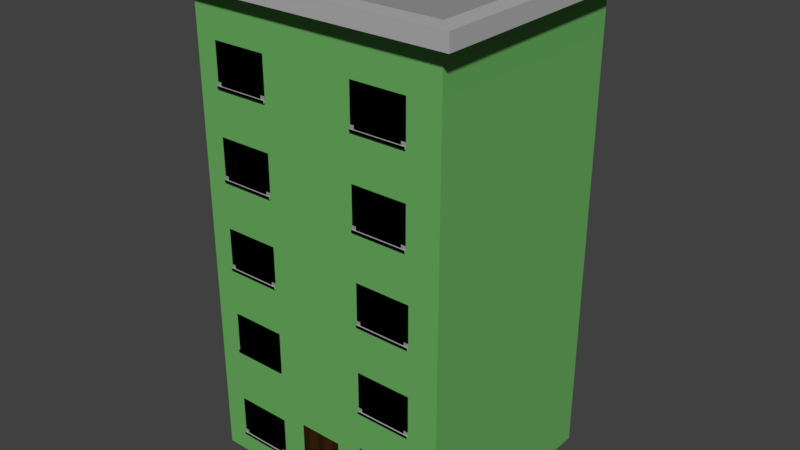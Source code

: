 # Source: building4.blend  (saved by Blender 2.78.0; exported with 4.5.12 LTS)
import bpy
from mathutils import Matrix  # noqa: F401  (used for matrix-valued properties, if any)

bpy.ops.wm.read_factory_settings(use_empty=True)
scene = bpy.context.scene
scene.name = 'Scene'

# ---- collections
col_collection_1 = bpy.data.collections.new('Collection 1'); scene.collection.children.link(col_collection_1)

# ---- materials (node trees are filled in below, after node groups)
mat_building4 = bpy.data.materials.new('Building4')
mat_building4.alpha_threshold = 0.0
mat_building4.use_transparent_shadow = False
mat_building4.diffuse_color = (0.1444, 0.4292, 0.1186, 1.0)
mat_building4.roughness = 0.5
mat_building4.line_color = (0.0, 0.0, 0.0, 1.0)
mat_windows = bpy.data.materials.new('Windows')
mat_windows.alpha_threshold = 0.0
mat_windows.use_transparent_shadow = False
mat_windows.diffuse_color = (1.0, 1.0, 1.0, 1.0)
mat_windows.roughness = 0.5
mat_windows.specular_intensity = 1.0
mat_black = bpy.data.materials.new('Black')
mat_black.alpha_threshold = 0.0
mat_black.use_transparent_shadow = False
mat_black.diffuse_color = (0.3032, 0.3032, 0.3032, 1.0)
mat_black.roughness = 0.5
mat_black.specular_intensity = 0.0
mat_grey = bpy.data.materials.new('Grey')
mat_grey.alpha_threshold = 0.0
mat_grey.use_transparent_shadow = False
mat_grey.diffuse_color = (0.4385, 0.4385, 0.4385, 1.0)
mat_grey.roughness = 0.5
mat_doormain = bpy.data.materials.new('DoorMain')
mat_doormain.alpha_threshold = 0.0
mat_doormain.use_transparent_shadow = False
mat_doormain.diffuse_color = (0.02539, 0.01136, 0.002851, 1.0)
mat_doormain.specular_color = (1.0, 0.855, 0.855)
mat_doormain.roughness = 0.5
mat_doorpanel = bpy.data.materials.new('DoorPanel')
mat_doorpanel.alpha_threshold = 0.0
mat_doorpanel.use_transparent_shadow = False
mat_doorpanel.diffuse_color = (0.03968, 0.01686, 0.00365, 1.0)
mat_doorpanel.roughness = 0.5
mat_door_handle = bpy.data.materials.new('Door Handle')
mat_door_handle.alpha_threshold = 0.0
mat_door_handle.use_transparent_shadow = False
mat_door_handle.diffuse_color = (0.8, 0.3082, 0.0, 1.0)
mat_door_handle.roughness = 0.5

# ---- material node trees

# ---- world
world_world = bpy.data.worlds.new('World'); scene.world = world_world
world_world.color = (0.05088, 0.05088, 0.05088)
world_world.use_sun_shadow = False
world_world.sun_shadow_jitter_overblur = 0.0
world_world.cycles.sampling_method = 'MANUAL'

# ---- meshes
me_cube = bpy.data.meshes.new('Cube')
me_cube.from_pydata([(2.245, 2.623, -1.0), (2.245, -1.0, -1.0), (-2.006, -1.0, -1.0), (-2.006, 2.623, -1.0), (2.245, 2.623, 6.962), (2.245, -1.0, 6.962), (-2.006, -1.0, 6.962), (-2.006, 2.623, 6.962), (2.245, 2.623, 0.2834), (2.245, -1.0, 0.2834), (-2.006, -1.0, 0.2834), (-2.006, 2.623, 0.2834), (-0.3036, -1.0, -1.0), (-0.3036, -1.0, 0.2834), (0.4135, -1.0, -1.0), (0.4135, -1.0, 0.2834), (0.8491, -1.0, 0.2834), (0.8491, -1.0, -1.0), (1.756, -1.0, -1.0), (1.756, -1.0, 0.2834), (1.756, -1.0, -0.61), (0.8491, -1.0, -0.61), (0.8491, -1.0, 0.04044), (1.756, -1.0, 0.04044), (1.756, -1.0, -0.652), (0.8491, -1.0, -0.652), (0.8491, -1.023, -0.61), (1.756, -1.023, -0.61), (1.756, -1.023, -0.652), (0.8491, -1.023, -0.652), (0.8491, -1.0, -0.00347), (1.756, -1.0, -0.001811), (0.9117, -1.0, -0.003356), (0.9117, -1.0, 0.04044), (0.9117, -1.0, -0.61), (0.8491, -1.0, -0.555), (0.9117, -1.0, -0.555), (1.756, -1.0, -0.555), (1.678, -1.0, -0.001953), (1.678, -1.0, 0.04044), (1.678, -1.0, -0.61), (1.678, -1.0, -0.555), (1.199, -1.0, -0.555), (1.199, -1.0, -0.00283), (1.346, -1.0, -0.555), (1.346, -1.0, -0.00256), (0.8491, -1.0, 0.2834), (0.8491, -1.0, -1.0), (1.756, -1.0, -1.0), (1.756, -1.0, 0.2834), (0.8491, -1.0, 0.04044), (1.756, -1.0, 0.04044), (0.8491, -1.023, -0.61), (1.756, -1.023, -0.61), (1.756, -1.023, -0.652), (0.8491, -1.023, -0.652), (0.8491, -1.0, -0.00347), (1.756, -1.0, -0.001811), (0.9117, -1.0, -0.003356), (0.9117, -1.0, 0.04044), (0.9117, -1.0, -0.61), (0.8491, -1.0, -0.555), (0.9117, -1.0, -0.555), (1.756, -1.0, -0.555), (1.678, -1.0, -0.001953), (1.678, -1.0, 0.04044), (1.678, -1.0, -0.61), (1.678, -1.0, -0.555), (1.199, -1.0, -0.555), (1.199, -1.0, -0.00283), (1.346, -1.0, -0.555), (1.346, -1.0, -0.00256), (-0.708, -1.012, -0.61), (-1.615, -1.012, -0.61), (-1.615, -1.012, 0.04044), (-0.708, -1.012, 0.04044), (-0.708, -1.012, -0.652), (-1.615, -1.012, -0.652), (-1.615, -1.035, -0.61), (-0.708, -1.035, -0.61), (-0.708, -1.035, -0.652), (-1.615, -1.035, -0.652), (-1.615, -1.012, -0.00347), (-0.708, -1.012, -0.001811), (-1.552, -1.012, -0.003356), (-1.552, -1.012, 0.04044), (-1.552, -1.012, -0.61), (-1.615, -1.012, -0.555), (-1.552, -1.012, -0.555), (-0.708, -1.012, -0.555), (-0.7857, -1.012, -0.001953), (-0.7857, -1.012, 0.04044), (-0.7857, -1.012, -0.61), (-0.7857, -1.012, -0.555), (-1.265, -1.012, -0.555), (-1.265, -1.012, -0.00283), (-1.118, -1.012, -0.555), (-1.118, -1.012, -0.00256), (-1.615, -1.012, 0.04044), (-0.708, -1.012, 0.04044), (-1.615, -1.035, -0.61), (-0.708, -1.035, -0.61), (-0.708, -1.035, -0.652), (-1.615, -1.035, -0.652), (-1.615, -1.012, -0.00347), (-0.708, -1.012, -0.001811), (-1.552, -1.012, -0.003356), (-1.552, -1.012, 0.04044), (-1.552, -1.012, -0.61), (-1.615, -1.012, -0.555), (-1.552, -1.012, -0.555), (-0.708, -1.012, -0.555), (-0.7857, -1.012, -0.001953), (-0.7857, -1.012, 0.04044), (-0.7857, -1.012, -0.61), (-0.7857, -1.012, -0.555), (-1.265, -1.012, -0.555), (-1.265, -1.012, -0.00283), (-1.118, -1.012, -0.555), (-1.118, -1.012, -0.00256), (-0.708, -1.012, 0.9677), (-1.615, -1.012, 0.9677), (-1.615, -1.012, 1.618), (-0.708, -1.012, 1.618), (-0.708, -1.012, 0.9257), (-1.615, -1.012, 0.9257), (-1.615, -1.035, 0.9677), (-0.708, -1.035, 0.9677), (-0.708, -1.035, 0.9257), (-1.615, -1.035, 0.9257), (-1.615, -1.012, 1.574), (-0.708, -1.012, 1.576), (-1.552, -1.012, 1.574), (-1.552, -1.012, 1.618), (-1.552, -1.012, 0.9677), (-1.615, -1.012, 1.023), (-1.552, -1.012, 1.023), (-0.708, -1.012, 1.023), (-0.7857, -1.012, 1.576), (-0.7857, -1.012, 1.618), (-0.7857, -1.012, 0.9677), (-0.7857, -1.012, 1.023), (-1.265, -1.012, 1.023), (-1.265, -1.012, 1.575), (-1.118, -1.012, 1.023), (-1.118, -1.012, 1.575), (-1.615, -1.012, 1.618), (-0.708, -1.012, 1.618), (-1.615, -1.035, 0.9677), (-0.708, -1.035, 0.9677), (-0.708, -1.035, 0.9257), (-1.615, -1.035, 0.9257), (-1.615, -1.012, 1.574), (-0.708, -1.012, 1.576), (-1.552, -1.012, 1.574), (-1.552, -1.012, 1.618), (-1.552, -1.012, 0.9677), (-1.615, -1.012, 1.023), (-1.552, -1.012, 1.023), (-0.708, -1.012, 1.023), (-0.7857, -1.012, 1.576), (-0.7857, -1.012, 1.618), (-0.7857, -1.012, 0.9677), (-0.7857, -1.012, 1.023), (-1.265, -1.012, 1.023), (-1.265, -1.012, 1.575), (-1.118, -1.012, 1.023), (-1.118, -1.012, 1.575), (-0.708, -1.012, 0.9677), (-1.615, -1.012, 0.9677), (-1.615, -1.012, 1.618), (-0.708, -1.012, 1.618), (-0.708, -1.012, 0.9257), (-1.615, -1.012, 0.9257), (-1.615, -1.035, 0.9677), (-0.708, -1.035, 0.9677), (-0.708, -1.035, 0.9257), (-1.615, -1.035, 0.9257), (-1.615, -1.012, 1.574), (-0.708, -1.012, 1.576), (-1.552, -1.012, 1.574), (-1.552, -1.012, 1.618), (-1.552, -1.012, 0.9677), (-1.615, -1.012, 1.023), (-1.552, -1.012, 1.023), (-0.708, -1.012, 1.023), (-0.7857, -1.012, 1.576), (-0.7857, -1.012, 1.618), (-0.7857, -1.012, 0.9677), (-0.7857, -1.012, 1.023), (-1.265, -1.012, 1.023), (-1.265, -1.012, 1.575), (-1.118, -1.012, 1.023), (-1.118, -1.012, 1.575), (-1.615, -1.012, 1.618), (-0.708, -1.012, 1.618), (-1.615, -1.035, 0.9677), (-0.708, -1.035, 0.9677), (-0.708, -1.035, 0.9257), (-1.615, -1.035, 0.9257), (-1.615, -1.012, 1.574), (-0.708, -1.012, 1.576), (-1.552, -1.012, 1.574), (-1.552, -1.012, 1.618), (-1.552, -1.012, 0.9677), (-1.615, -1.012, 1.023), (-1.552, -1.012, 1.023), (-0.708, -1.012, 1.023), (-0.7857, -1.012, 1.576), (-0.7857, -1.012, 1.618), (-0.7857, -1.012, 0.9677), (-0.7857, -1.012, 1.023), (-1.265, -1.012, 1.023), (-1.265, -1.012, 1.575), (-1.118, -1.012, 1.023), (-1.118, -1.012, 1.575), (1.76, -1.012, 0.9677), (0.8534, -1.012, 0.9677), (0.8533, -1.012, 1.618), (1.76, -1.012, 1.618), (1.76, -1.012, 0.9257), (0.8534, -1.012, 0.9257), (0.8534, -1.035, 0.9677), (1.76, -1.035, 0.9677), (1.76, -1.035, 0.9257), (0.8534, -1.035, 0.9257), (0.8533, -1.012, 1.574), (1.76, -1.012, 1.576), (0.9159, -1.012, 1.574), (0.9159, -1.012, 1.618), (0.9159, -1.012, 0.9677), (0.8533, -1.012, 1.023), (0.9159, -1.012, 1.023), (1.76, -1.012, 1.023), (1.683, -1.012, 1.576), (1.683, -1.012, 1.618), (1.683, -1.012, 0.9677), (1.683, -1.012, 1.023), (1.203, -1.012, 1.023), (1.203, -1.012, 1.575), (1.351, -1.012, 1.023), (1.351, -1.012, 1.575), (0.8533, -1.012, 1.618), (1.76, -1.012, 1.618), (0.8534, -1.035, 0.9677), (1.76, -1.035, 0.9677), (1.76, -1.035, 0.9257), (0.8534, -1.035, 0.9257), (0.8533, -1.012, 1.574), (1.76, -1.012, 1.576), (0.9159, -1.012, 1.574), (0.9159, -1.012, 1.618), (0.9159, -1.012, 0.9677), (0.8533, -1.012, 1.023), (0.9159, -1.012, 1.023), (1.76, -1.012, 1.023), (1.683, -1.012, 1.576), (1.683, -1.012, 1.618), (1.683, -1.012, 0.9677), (1.683, -1.012, 1.023), (1.203, -1.012, 1.023), (1.203, -1.012, 1.575), (1.351, -1.012, 1.023), (1.351, -1.012, 1.575), (1.76, -1.012, 2.421), (0.8534, -1.012, 2.421), (0.8533, -1.012, 3.072), (1.76, -1.012, 3.072), (1.76, -1.012, 2.379), (0.8534, -1.012, 2.379), (0.8534, -1.035, 2.421), (1.76, -1.035, 2.421), (1.76, -1.035, 2.379), (0.8534, -1.035, 2.379), (0.8533, -1.012, 3.028), (1.76, -1.012, 3.03), (0.9159, -1.012, 3.028), (0.9159, -1.012, 3.072), (0.9159, -1.012, 2.421), (0.8533, -1.012, 2.476), (0.9159, -1.012, 2.476), (1.76, -1.012, 2.476), (1.683, -1.012, 3.029), (1.683, -1.012, 3.072), (1.683, -1.012, 2.421), (1.683, -1.012, 2.476), (1.203, -1.012, 2.476), (1.203, -1.012, 3.029), (1.351, -1.012, 2.476), (1.351, -1.012, 3.029), (0.8533, -1.012, 3.072), (1.76, -1.012, 3.072), (0.8534, -1.035, 2.421), (1.76, -1.035, 2.421), (1.76, -1.035, 2.379), (0.8534, -1.035, 2.379), (0.8533, -1.012, 3.028), (1.76, -1.012, 3.03), (0.9159, -1.012, 3.028), (0.9159, -1.012, 3.072), (0.9159, -1.012, 2.421), (0.8533, -1.012, 2.476), (0.9159, -1.012, 2.476), (1.76, -1.012, 2.476), (1.683, -1.012, 3.029), (1.683, -1.012, 3.072), (1.683, -1.012, 2.421), (1.683, -1.012, 2.476), (1.203, -1.012, 2.476), (1.203, -1.012, 3.029), (1.351, -1.012, 2.476), (1.351, -1.012, 3.029), (-0.7276, -1.012, 2.421), (-1.634, -1.012, 2.421), (-1.635, -1.012, 3.072), (-0.7276, -1.012, 3.072), (-0.7276, -1.012, 2.379), (-1.634, -1.012, 2.379), (-1.634, -1.035, 2.421), (-0.7276, -1.035, 2.421), (-0.7276, -1.035, 2.379), (-1.634, -1.035, 2.379), (-1.635, -1.012, 3.028), (-0.7276, -1.012, 3.03), (-1.572, -1.012, 3.028), (-1.572, -1.012, 3.072), (-1.572, -1.012, 2.421), (-1.634, -1.012, 2.476), (-1.572, -1.012, 2.476), (-0.7276, -1.012, 2.476), (-0.8053, -1.012, 3.029), (-0.8053, -1.012, 3.072), (-0.8053, -1.012, 2.421), (-0.8053, -1.012, 2.476), (-1.285, -1.012, 2.476), (-1.285, -1.012, 3.029), (-1.137, -1.012, 2.476), (-1.137, -1.012, 3.029), (-1.635, -1.012, 3.072), (-0.7276, -1.012, 3.072), (-1.634, -1.035, 2.421), (-0.7276, -1.035, 2.421), (-0.7276, -1.035, 2.379), (-1.634, -1.035, 2.379), (-1.635, -1.012, 3.028), (-0.7276, -1.012, 3.03), (-1.572, -1.012, 3.028), (-1.572, -1.012, 3.072), (-1.572, -1.012, 2.421), (-1.634, -1.012, 2.476), (-1.572, -1.012, 2.476), (-0.7276, -1.012, 2.476), (-0.8053, -1.012, 3.029), (-0.8053, -1.012, 3.072), (-0.8053, -1.012, 2.421), (-0.8053, -1.012, 2.476), (-1.285, -1.012, 2.476), (-1.285, -1.012, 3.029), (-1.137, -1.012, 2.476), (-1.137, -1.012, 3.029), (-0.7276, -1.012, 3.873), (-1.634, -1.012, 3.873), (-1.635, -1.012, 4.524), (-0.7276, -1.012, 4.524), (-0.7276, -1.012, 3.831), (-1.634, -1.012, 3.831), (-1.634, -1.035, 3.873), (-0.7276, -1.035, 3.873), (-0.7276, -1.035, 3.831), (-1.634, -1.035, 3.831), (-1.635, -1.012, 4.48), (-0.7276, -1.012, 4.481), (-1.572, -1.012, 4.48), (-1.572, -1.012, 4.524), (-1.572, -1.012, 3.873), (-1.634, -1.012, 3.928), (-1.572, -1.012, 3.928), (-0.7276, -1.012, 3.928), (-0.8053, -1.012, 4.481), (-0.8053, -1.012, 4.524), (-0.8053, -1.012, 3.873), (-0.8053, -1.012, 3.928), (-1.285, -1.012, 3.928), (-1.285, -1.012, 4.48), (-1.137, -1.012, 3.928), (-1.137, -1.012, 4.481), (-1.635, -1.012, 4.524), (-0.7276, -1.012, 4.524), (-1.634, -1.035, 3.873), (-0.7276, -1.035, 3.873), (-0.7276, -1.035, 3.831), (-1.634, -1.035, 3.831), (-1.635, -1.012, 4.48), (-0.7276, -1.012, 4.481), (-1.572, -1.012, 4.48), (-1.572, -1.012, 4.524), (-1.572, -1.012, 3.873), (-1.634, -1.012, 3.928), (-1.572, -1.012, 3.928), (-0.7276, -1.012, 3.928), (-0.8053, -1.012, 4.481), (-0.8053, -1.012, 4.524), (-0.8053, -1.012, 3.873), (-0.8053, -1.012, 3.928), (-1.285, -1.012, 3.928), (-1.285, -1.012, 4.48), (-1.137, -1.012, 3.928), (-1.137, -1.012, 4.481), (1.713, -1.012, 3.873), (0.8058, -1.012, 3.873), (0.8058, -1.012, 4.524), (1.713, -1.012, 4.524), (1.713, -1.012, 3.831), (0.8058, -1.012, 3.831), (0.8058, -1.035, 3.873), (1.713, -1.035, 3.873), (1.713, -1.035, 3.831), (0.8058, -1.035, 3.831), (0.8058, -1.012, 4.48), (1.713, -1.012, 4.481), (0.8683, -1.012, 4.48), (0.8684, -1.012, 4.524), (0.8684, -1.012, 3.873), (0.8058, -1.012, 3.928), (0.8684, -1.012, 3.928), (1.713, -1.012, 3.928), (1.635, -1.012, 4.481), (1.635, -1.012, 4.524), (1.635, -1.012, 3.873), (1.635, -1.012, 3.928), (1.156, -1.012, 3.928), (1.156, -1.012, 4.48), (1.303, -1.012, 3.928), (1.303, -1.012, 4.481), (0.8058, -1.012, 4.524), (1.713, -1.012, 4.524), (0.8058, -1.035, 3.873), (1.713, -1.035, 3.873), (1.713, -1.035, 3.831), (0.8058, -1.035, 3.831), (0.8058, -1.012, 4.48), (1.713, -1.012, 4.481), (0.8683, -1.012, 4.48), (0.8684, -1.012, 4.524), (0.8684, -1.012, 3.873), (0.8058, -1.012, 3.928), (0.8684, -1.012, 3.928), (1.713, -1.012, 3.928), (1.635, -1.012, 4.481), (1.635, -1.012, 4.524), (1.635, -1.012, 3.873), (1.635, -1.012, 3.928), (1.156, -1.012, 3.928), (1.156, -1.012, 4.48), (1.303, -1.012, 3.928), (1.303, -1.012, 4.481), (1.713, -1.012, 5.294), (0.8058, -1.012, 5.294), (0.8058, -1.012, 5.944), (1.713, -1.012, 5.944), (1.713, -1.012, 5.252), (0.8058, -1.012, 5.252), (0.8058, -1.035, 5.294), (1.713, -1.035, 5.294), (1.713, -1.035, 5.252), (0.8058, -1.035, 5.252), (0.8058, -1.012, 5.901), (1.713, -1.012, 5.902), (0.8683, -1.012, 5.901), (0.8684, -1.012, 5.944), (0.8684, -1.012, 5.294), (0.8058, -1.012, 5.349), (0.8684, -1.012, 5.349), (1.713, -1.012, 5.349), (1.635, -1.012, 5.902), (1.635, -1.012, 5.944), (1.635, -1.012, 5.294), (1.635, -1.012, 5.349), (1.156, -1.012, 5.349), (1.156, -1.012, 5.901), (1.303, -1.012, 5.349), (1.303, -1.012, 5.901), (0.8058, -1.012, 5.944), (1.713, -1.012, 5.944), (0.8058, -1.035, 5.294), (1.713, -1.035, 5.294), (1.713, -1.035, 5.252), (0.8058, -1.035, 5.252), (0.8058, -1.012, 5.901), (1.713, -1.012, 5.902), (0.8683, -1.012, 5.901), (0.8684, -1.012, 5.944), (0.8684, -1.012, 5.294), (0.8058, -1.012, 5.349), (0.8684, -1.012, 5.349), (1.713, -1.012, 5.349), (1.635, -1.012, 5.902), (1.635, -1.012, 5.944), (1.635, -1.012, 5.294), (1.635, -1.012, 5.349), (1.156, -1.012, 5.349), (1.156, -1.012, 5.901), (1.303, -1.012, 5.349), (1.303, -1.012, 5.901), (-0.7281, -1.012, 5.294), (-1.635, -1.012, 5.294), (-1.635, -1.012, 5.944), (-0.7281, -1.012, 5.944), (-0.7281, -1.012, 5.252), (-1.635, -1.012, 5.252), (-1.635, -1.035, 5.294), (-0.7281, -1.035, 5.294), (-0.7281, -1.035, 5.252), (-1.635, -1.035, 5.252), (-1.635, -1.012, 5.901), (-0.7281, -1.012, 5.902), (-1.572, -1.012, 5.901), (-1.572, -1.012, 5.944), (-1.572, -1.012, 5.294), (-1.635, -1.012, 5.349), (-1.572, -1.012, 5.349), (-0.7281, -1.012, 5.349), (-0.8058, -1.012, 5.902), (-0.8058, -1.012, 5.944), (-0.8058, -1.012, 5.294), (-0.8058, -1.012, 5.349), (-1.285, -1.012, 5.349), (-1.285, -1.012, 5.901), (-1.138, -1.012, 5.349), (-1.138, -1.012, 5.901), (-1.635, -1.012, 5.944), (-0.7281, -1.012, 5.944), (-1.635, -1.035, 5.294), (-0.7281, -1.035, 5.294), (-0.7281, -1.035, 5.252), (-1.635, -1.035, 5.252), (-1.635, -1.012, 5.901), (-0.7281, -1.012, 5.902), (-1.572, -1.012, 5.901), (-1.572, -1.012, 5.944), (-1.572, -1.012, 5.294), (-1.635, -1.012, 5.349), (-1.572, -1.012, 5.349), (-0.7281, -1.012, 5.349), (-0.8058, -1.012, 5.902), (-0.8058, -1.012, 5.944), (-0.8058, -1.012, 5.294), (-0.8058, -1.012, 5.349), (-1.285, -1.012, 5.349), (-1.285, -1.012, 5.901), (-1.138, -1.012, 5.349), (-1.138, -1.012, 5.901), (2.245, 2.623, 6.702), (2.245, -1.0, 6.702), (-2.006, -1.0, 6.702), (-2.006, 2.623, 6.702), (2.245, -1.284, 6.702), (2.245, -1.284, 6.962), (-2.006, -1.284, 6.702), (-2.006, -1.284, 6.962), (2.544, 2.623, 6.702), (2.544, 2.623, 6.962), (2.544, -1.0, 6.702), (2.544, -1.0, 6.962), (2.544, -1.284, 6.702), (2.544, -1.284, 6.962), (2.245, 2.913, 6.702), (2.245, 2.913, 6.962), (-2.006, 2.913, 6.702), (-2.006, 2.913, 6.962), (2.544, 2.913, 6.702), (2.544, 2.913, 6.962), (-2.349, -1.0, 6.702), (-2.349, -1.0, 6.962), (-2.349, 2.623, 6.702), (-2.349, 2.623, 6.962), (-2.349, -1.284, 6.702), (-2.349, -1.284, 6.962), (-2.349, 2.913, 6.702), (-2.349, 2.913, 6.962), (2.245, 2.623, 0.1466), (2.245, -1.0, 0.1466), (-2.006, -1.0, 0.1466), (-2.006, 2.623, 0.1466), (-0.3036, -1.0, 0.1466), (0.4135, -1.0, 0.1466), (2.245, 2.623, -0.3742), (2.245, -1.0, -0.3742), (-2.006, -1.0, -0.3742), (-2.006, 2.623, -0.3742), (-0.3036, -1.0, -0.3742), (0.4135, -1.0, -0.3742), (-0.1841, -1.0, -1.0), (-0.1841, -1.0, 0.2834), (-0.1841, -1.0, 0.1466), (-0.1841, -1.0, -0.3742), (-0.008583, -1.0, -1.0), (-0.008583, -1.0, 0.2834), (-0.008583, -1.0, 0.1466), (-0.008583, -1.0, -0.3742), (0.2902, -1.0, -1.0), (0.2902, -1.0, 0.2834), (0.2902, -1.0, 0.1466), (0.2902, -1.0, -0.3742), (0.1159, -1.0, -1.0), (0.1159, -1.0, 0.2834), (0.1159, -1.0, 0.1466), (0.1159, -1.0, -0.3742), (-0.2674, -1.0, -0.4671), (-0.2246, -1.0, -0.4187), (-0.1998, -1.0, -0.4698), (-0.244, -1.0, -0.5154)], [(48, 47)], [(0, 1, 18, 17, 14, 600, 604, 596, 592, 12, 2, 3), (4, 7, 6, 5), (553, 552, 560, 562), (5, 6, 559, 557), (555, 554, 572, 574), (586, 0, 3, 589), (552, 8, 11, 555), (582, 10, 11, 583), (1, 587, 581, 9, 19, 23, 31, 37, 20, 24, 18), (580, 8, 9, 581), (584, 13, 10, 582), (594, 593, 13, 584), (29, 28, 27, 26), (17, 25, 21, 35, 30, 22, 16, 15, 585, 591, 14), (18, 24, 25, 17), (21, 34, 36, 35), (22, 33, 39, 23, 19, 16), (25, 24, 28, 29), (24, 20, 27, 28), (20, 40, 34, 21, 26, 27), (21, 25, 29, 26), (30, 32, 33, 22), (55, 54, 53, 52), (33, 32, 43, 45, 38, 39), (32, 36, 42, 43), (37, 41, 40, 20), (35, 36, 32, 30), (38, 41, 37, 31), (40, 41, 44, 42, 36, 34), (39, 38, 31, 23), (43, 42, 44, 45), (45, 44, 41, 38), (50, 59, 65, 51, 49, 46), (56, 58, 59, 50), (59, 58, 69, 71, 64, 65), (58, 62, 68, 69), (61, 62, 58, 56), (64, 67, 63, 57), (66, 67, 70, 68, 62, 60), (65, 64, 57, 51), (69, 68, 70, 71), (71, 70, 67, 64), (81, 80, 79, 78), (73, 86, 88, 87), (77, 76, 80, 81), (76, 72, 79, 80), (72, 92, 86, 73, 78, 79), (73, 77, 81, 78), (82, 84, 85, 74), (103, 102, 101, 100), (85, 84, 95, 97, 90, 91), (84, 88, 94, 95), (89, 93, 92, 72), (87, 88, 84, 82), (90, 93, 89, 83), (92, 93, 96, 94, 88, 86), (91, 90, 83, 75), (95, 94, 96, 97), (97, 96, 93, 90), (104, 106, 107, 98), (107, 106, 117, 119, 112, 113), (106, 110, 116, 117), (109, 110, 106, 104), (112, 115, 111, 105), (114, 115, 118, 116, 110, 108), (113, 112, 105, 99), (117, 116, 118, 119), (119, 118, 115, 112), (129, 128, 127, 126), (121, 134, 136, 135), (125, 124, 128, 129), (124, 120, 127, 128), (120, 140, 134, 121, 126, 127), (121, 125, 129, 126), (130, 132, 133, 122), (151, 150, 149, 148), (133, 132, 143, 145, 138, 139), (132, 136, 142, 143), (137, 141, 140, 120), (135, 136, 132, 130), (138, 141, 137, 131), (140, 141, 144, 142, 136, 134), (139, 138, 131, 123), (143, 142, 144, 145), (145, 144, 141, 138), (152, 154, 155, 146), (155, 154, 165, 167, 160, 161), (154, 158, 164, 165), (157, 158, 154, 152), (160, 163, 159, 153), (162, 163, 166, 164, 158, 156), (161, 160, 153, 147), (165, 164, 166, 167), (167, 166, 163, 160), (177, 176, 175, 174), (169, 182, 184, 183), (173, 172, 176, 177), (172, 168, 175, 176), (168, 188, 182, 169, 174, 175), (169, 173, 177, 174), (178, 180, 181, 170), (199, 198, 197, 196), (181, 180, 191, 193, 186, 187), (180, 184, 190, 191), (185, 189, 188, 168), (183, 184, 180, 178), (186, 189, 185, 179), (188, 189, 192, 190, 184, 182), (187, 186, 179, 171), (191, 190, 192, 193), (193, 192, 189, 186), (200, 202, 203, 194), (203, 202, 213, 215, 208, 209), (202, 206, 212, 213), (205, 206, 202, 200), (208, 211, 207, 201), (210, 211, 214, 212, 206, 204), (209, 208, 201, 195), (213, 212, 214, 215), (215, 214, 211, 208), (225, 224, 223, 222), (217, 230, 232, 231), (221, 220, 224, 225), (220, 216, 223, 224), (216, 236, 230, 217, 222, 223), (217, 221, 225, 222), (226, 228, 229, 218), (247, 246, 245, 244), (229, 228, 239, 241, 234, 235), (228, 232, 238, 239), (233, 237, 236, 216), (231, 232, 228, 226), (234, 237, 233, 227), (236, 237, 240, 238, 232, 230), (235, 234, 227, 219), (239, 238, 240, 241), (241, 240, 237, 234), (248, 250, 251, 242), (251, 250, 261, 263, 256, 257), (250, 254, 260, 261), (253, 254, 250, 248), (256, 259, 255, 249), (258, 259, 262, 260, 254, 252), (257, 256, 249, 243), (261, 260, 262, 263), (263, 262, 259, 256), (273, 272, 271, 270), (265, 278, 280, 279), (269, 268, 272, 273), (268, 264, 271, 272), (264, 284, 278, 265, 270, 271), (265, 269, 273, 270), (274, 276, 277, 266), (295, 294, 293, 292), (277, 276, 287, 289, 282, 283), (276, 280, 286, 287), (281, 285, 284, 264), (279, 280, 276, 274), (282, 285, 281, 275), (284, 285, 288, 286, 280, 278), (283, 282, 275, 267), (287, 286, 288, 289), (289, 288, 285, 282), (296, 298, 299, 290), (299, 298, 309, 311, 304, 305), (298, 302, 308, 309), (301, 302, 298, 296), (304, 307, 303, 297), (306, 307, 310, 308, 302, 300), (305, 304, 297, 291), (309, 308, 310, 311), (311, 310, 307, 304), (321, 320, 319, 318), (313, 326, 328, 327), (317, 316, 320, 321), (316, 312, 319, 320), (312, 332, 326, 313, 318, 319), (313, 317, 321, 318), (322, 324, 325, 314), (343, 342, 341, 340), (325, 324, 335, 337, 330, 331), (324, 328, 334, 335), (329, 333, 332, 312), (327, 328, 324, 322), (330, 333, 329, 323), (332, 333, 336, 334, 328, 326), (331, 330, 323, 315), (335, 334, 336, 337), (337, 336, 333, 330), (344, 346, 347, 338), (347, 346, 357, 359, 352, 353), (346, 350, 356, 357), (349, 350, 346, 344), (352, 355, 351, 345), (354, 355, 358, 356, 350, 348), (353, 352, 345, 339), (357, 356, 358, 359), (359, 358, 355, 352), (369, 368, 367, 366), (361, 374, 376, 375), (365, 364, 368, 369), (364, 360, 367, 368), (360, 380, 374, 361, 366, 367), (361, 365, 369, 366), (370, 372, 373, 362), (391, 390, 389, 388), (373, 372, 383, 385, 378, 379), (372, 376, 382, 383), (377, 381, 380, 360), (375, 376, 372, 370), (378, 381, 377, 371), (380, 381, 384, 382, 376, 374), (379, 378, 371, 363), (383, 382, 384, 385), (385, 384, 381, 378), (392, 394, 395, 386), (395, 394, 405, 407, 400, 401), (394, 398, 404, 405), (397, 398, 394, 392), (400, 403, 399, 393), (402, 403, 406, 404, 398, 396), (401, 400, 393, 387), (405, 404, 406, 407), (407, 406, 403, 400), (417, 416, 415, 414), (409, 422, 424, 423), (413, 412, 416, 417), (412, 408, 415, 416), (408, 428, 422, 409, 414, 415), (409, 413, 417, 414), (418, 420, 421, 410), (439, 438, 437, 436), (421, 420, 431, 433, 426, 427), (420, 424, 430, 431), (425, 429, 428, 408), (423, 424, 420, 418), (426, 429, 425, 419), (428, 429, 432, 430, 424, 422), (427, 426, 419, 411), (431, 430, 432, 433), (433, 432, 429, 426), (440, 442, 443, 434), (443, 442, 453, 455, 448, 449), (442, 446, 452, 453), (445, 446, 442, 440), (448, 451, 447, 441), (450, 451, 454, 452, 446, 444), (449, 448, 441, 435), (453, 452, 454, 455), (455, 454, 451, 448), (465, 464, 463, 462), (457, 470, 472, 471), (461, 460, 464, 465), (460, 456, 463, 464), (456, 476, 470, 457, 462, 463), (457, 461, 465, 462), (466, 468, 469, 458), (487, 486, 485, 484), (469, 468, 479, 481, 474, 475), (468, 472, 478, 479), (473, 477, 476, 456), (471, 472, 468, 466), (474, 477, 473, 467), (476, 477, 480, 478, 472, 470), (475, 474, 467, 459), (479, 478, 480, 481), (481, 480, 477, 474), (488, 490, 491, 482), (491, 490, 501, 503, 496, 497), (490, 494, 500, 501), (493, 494, 490, 488), (496, 499, 495, 489), (498, 499, 502, 500, 494, 492), (497, 496, 489, 483), (501, 500, 502, 503), (503, 502, 499, 496), (513, 512, 511, 510), (505, 518, 520, 519), (509, 508, 512, 513), (508, 504, 511, 512), (504, 524, 518, 505, 510, 511), (505, 509, 513, 510), (514, 516, 517, 506), (535, 534, 533, 532), (517, 516, 527, 529, 522, 523), (516, 520, 526, 527), (521, 525, 524, 504), (519, 520, 516, 514), (522, 525, 521, 515), (524, 525, 528, 526, 520, 518), (523, 522, 515, 507), (527, 526, 528, 529), (529, 528, 525, 522), (536, 538, 539, 530), (539, 538, 549, 551, 544, 545), (538, 542, 548, 549), (541, 542, 538, 536), (544, 547, 543, 537), (546, 547, 550, 548, 542, 540), (545, 544, 537, 531), (549, 548, 550, 551), (551, 550, 547, 544), (569, 568, 578, 579), (10, 554, 555, 11), (9, 553, 554, 10, 13, 593, 597, 605, 601, 15, 16, 19), (8, 552, 553, 9), (556, 557, 559, 558), (558, 559, 577, 576), (5, 557, 565, 563), (554, 553, 556, 558), (560, 561, 563, 562), (562, 563, 565, 564), (4, 5, 563, 561), (560, 552, 566, 570), (557, 556, 564, 565), (556, 553, 562, 564), (567, 566, 568, 569), (566, 567, 571, 570), (561, 560, 570, 571), (4, 561, 571, 567), (7, 4, 567, 569), (552, 555, 568, 566), (572, 573, 575, 574), (574, 575, 579, 578), (573, 572, 576, 577), (7, 569, 579, 575), (554, 558, 576, 572), (559, 6, 573, 577), (6, 7, 575, 573), (568, 555, 574, 578), (595, 594, 584, 590), (590, 584, 582, 588), (586, 580, 581, 587), (588, 582, 583, 589), (8, 580, 583, 11), (2, 588, 589, 3), (0, 586, 587, 1), (12, 590, 588, 2), (592, 595, 610, 611, 608, 590, 12), (580, 586, 589, 583), (596, 599, 595, 592), (599, 598, 594, 595), (598, 597, 593, 594), (606, 605, 597, 598), (607, 606, 598, 599), (604, 607, 599, 596), (14, 591, 603, 600), (591, 585, 602, 603), (585, 15, 601, 602), (600, 603, 607, 604), (603, 602, 606, 607), (602, 601, 605, 606), (590, 608, 609, 610, 595), (610, 609, 608, 611)])
me_cube.polygons.foreach_set('material_index', [0, 2, 3, 3, 3, 0, 0, 0, 0, 0, 0, 0, 3, 0, 0, 2, 0, 3, 3, 3, 3, 2, 3, 2, 1, 2, 2, 2, 2, 2, 2, 1, 0, 2, 2, 1, 2, 2, 2, 2, 2, 1, 3, 2, 3, 3, 3, 3, 2, 3, 2, 1, 2, 2, 2, 2, 2, 2, 1, 2, 2, 1, 2, 2, 2, 2, 2, 1, 3, 2, 3, 3, 3, 3, 2, 3, 2, 1, 2, 2, 2, 2, 2, 2, 1, 2, 2, 1, 2, 2, 2, 2, 2, 1, 3, 2, 3, 3, 3, 3, 2, 3, 2, 1, 2, 2, 2, 2, 2, 2, 1, 2, 2, 1, 2, 2, 2, 2, 2, 1, 3, 2, 3, 3, 3, 3, 2, 3, 2, 1, 2, 2, 2, 2, 2, 2, 1, 2, 2, 1, 2, 2, 2, 2, 2, 1, 3, 2, 3, 3, 3, 3, 2, 3, 2, 1, 2, 2, 2, 2, 2, 2, 1, 2, 2, 1, 2, 2, 2, 2, 2, 1, 3, 2, 3, 3, 3, 3, 2, 3, 2, 1, 2, 2, 2, 2, 2, 2, 1, 2, 2, 1, 2, 2, 2, 2, 2, 1, 3, 2, 3, 3, 3, 3, 2, 3, 2, 1, 2, 2, 2, 2, 2, 2, 1, 2, 2, 1, 2, 2, 2, 2, 2, 1, 3, 2, 3, 3, 3, 3, 2, 3, 2, 1, 2, 2, 2, 2, 2, 2, 1, 2, 2, 1, 2, 2, 2, 2, 2, 1, 3, 2, 3, 3, 3, 3, 2, 3, 2, 1, 2, 2, 2, 2, 2, 2, 1, 2, 2, 1, 2, 2, 2, 2, 2, 1, 3, 2, 3, 3, 3, 3, 2, 3, 2, 1, 2, 2, 2, 2, 2, 2, 1, 2, 2, 1, 2, 2, 2, 2, 2, 1, 3, 0, 0, 0, 3, 3, 3, 3, 3, 3, 3, 3, 3, 3, 3, 3, 3, 3, 3, 3, 3, 3, 3, 3, 3, 3, 3, 3, 4, 0, 0, 0, 0, 0, 0, 0, 4, 0, 4, 5, 0, 0, 4, 4, 4, 4, 0, 4, 5, 0, 4, 6])
me_cube.materials.append(mat_building4)
me_cube.materials.append(mat_windows)
me_cube.materials.append(mat_black)
me_cube.materials.append(mat_grey)
me_cube.materials.append(mat_doormain)
me_cube.materials.append(mat_doorpanel)
me_cube.materials.append(mat_door_handle)
me_cube.use_remesh_preserve_volume = False
me_cube.use_remesh_preserve_attributes = False
me_cube.use_mirror_vertex_groups = False
me_cube.update()

# ---- objects
ob_cube = bpy.data.objects.new('Cube', me_cube)

# ---- transforms, parenting, visibility, modifiers, constraints
ob_cube.location = (0.0, 0.0, 1.019)
ob_cube.lock_rotations_4d = False
ob_cube.empty_display_type = 'ARROWS'
ob_cube.lineart.crease_threshold = 0.0

# ---- collection membership
col_collection_1.objects.link(ob_cube)

# ---- scene / render settings (as saved in the file)
scene.frame_start = 1; scene.frame_end = 250; scene.frame_set(1)
scene.render.engine = 'BLENDER_EEVEE_NEXT'
scene.render.resolution_percentage = 50
scene.render.dither_intensity = 0.0
scene.cycles.use_denoising = False
scene.cycles.samples = 128
scene.cycles.sampling_pattern = 'TABULATED_SOBOL'
scene.cycles.light_sampling_threshold = 0.0
scene.cycles.use_adaptive_sampling = False
scene.cycles.use_light_tree = False
scene.cycles.blur_glossy = 0.0
scene.cycles.sample_clamp_indirect = 0.0
scene.view_settings.view_transform = 'Standard'
bpy.context.view_layer.update()

# ---- added for rendering (the .blend has no active camera and no usable light): camera, sun
cam_auto = bpy.data.cameras.new('AutoCamera')
cam_auto.lens = 50.0
cam_auto.sensor_width = 36.0
cam_auto.clip_end = 1000.0
ob_auto_camera = bpy.data.objects.new('AutoCamera', cam_auto)
scene.collection.objects.link(ob_auto_camera)
ob_auto_camera.location = (9.57642, -10.5599, 11.5829)
ob_auto_camera.rotation_euler = (1.09748, -7.21219e-08, 0.694738)
scene.camera = ob_auto_camera
light_auto_sun = bpy.data.lights.new('AutoSun', 'SUN')
light_auto_sun.energy = 3.0
light_auto_sun.angle = 0.0523599
ob_auto_sun = bpy.data.objects.new('AutoSun', light_auto_sun)
scene.collection.objects.link(ob_auto_sun)
ob_auto_sun.rotation_euler = (0.872665, 0.174533, 0.523599)
bpy.context.view_layer.update()
